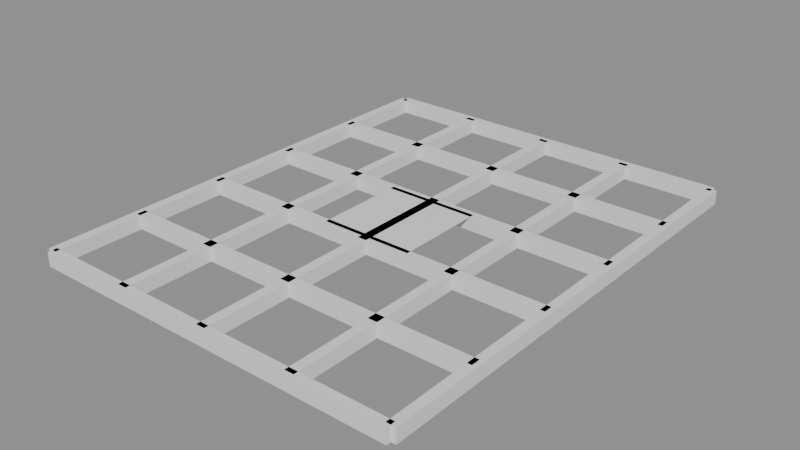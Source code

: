# Source: p0094.blend  (saved by Blender 4.5.90; exported with 4.5.12 LTS)
import bpy
from mathutils import Matrix  # noqa: F401  (used for matrix-valued properties, if any)

bpy.ops.wm.read_factory_settings(use_empty=True)
scene = bpy.context.scene
scene.name = 'Scene'

# ---- collections
col_asset_p0094 = bpy.data.collections.new('Asset_p0094'); scene.collection.children.link(col_asset_p0094)

# ---- meshes
me_plane = bpy.data.meshes.new('Plane')
me_plane.from_pydata([(-0.5, -0.5, 0.0), (0.5, -0.5, 0.0), (-0.5, 0.5, 0.0), (0.5, 0.5, 0.0)], [], [(0, 1, 3, 2)])
_uv = me_plane.uv_layers.new(name='UVMap')
_uv.uv.foreach_set('vector', [0.0, 0.0, 1.0, 0.0, 1.0, 1.0, 0.0, 1.0])
me_plane.update()
me_cube_005 = bpy.data.meshes.new('Cube.005')
me_cube_005.from_pydata([(-2.0, -0.05, -0.075), (-2.0, -0.05, 0.075), (-2.0, 0.05, -0.075), (-2.0, 0.05, 0.075), (2.0, -0.05, -0.075), (2.0, -0.05, 0.075), (2.0, 0.05, -0.075), (2.0, 0.05, 0.075)], [], [(0, 1, 3, 2), (2, 3, 7, 6), (6, 7, 5, 4), (4, 5, 1, 0), (2, 6, 4, 0), (7, 3, 1, 5)])
_uv = me_cube_005.uv_layers.new(name='UVMap')
_uv.uv.foreach_set('vector', [0.375, 0.0, 0.625, 0.0, 0.625, 0.25, 0.375, 0.25, 0.375, 0.25, 0.625, 0.25, 0.625, 0.5, 0.375, 0.5, 0.375, 0.5, 0.625, 0.5, 0.625, 0.75, 0.375, 0.75, 0.375, 0.75, 0.625, 0.75, 0.625, 1.0, 0.375, 1.0, 0.125, 0.5, 0.375, 0.5, 0.375, 0.75, 0.125, 0.75, 0.625, 0.5, 0.875, 0.5, 0.875, 0.75, 0.625, 0.75])
me_cube_005.update()
me_cube_006 = bpy.data.meshes.new('Cube.006')
me_cube_006.from_pydata([(-2.0, -0.05, -0.075), (-2.0, -0.05, 0.075), (-2.0, 0.05, -0.075), (-2.0, 0.05, 0.075), (2.0, -0.05, -0.075), (2.0, -0.05, 0.075), (2.0, 0.05, -0.075), (2.0, 0.05, 0.075)], [], [(0, 1, 3, 2), (2, 3, 7, 6), (6, 7, 5, 4), (4, 5, 1, 0), (2, 6, 4, 0), (7, 3, 1, 5)])
_uv = me_cube_006.uv_layers.new(name='UVMap')
_uv.uv.foreach_set('vector', [0.375, 0.0, 0.625, 0.0, 0.625, 0.25, 0.375, 0.25, 0.375, 0.25, 0.625, 0.25, 0.625, 0.5, 0.375, 0.5, 0.375, 0.5, 0.625, 0.5, 0.625, 0.75, 0.375, 0.75, 0.375, 0.75, 0.625, 0.75, 0.625, 1.0, 0.375, 1.0, 0.125, 0.5, 0.375, 0.5, 0.375, 0.75, 0.125, 0.75, 0.625, 0.5, 0.875, 0.5, 0.875, 0.75, 0.625, 0.75])
me_cube_006.update()
me_cube_007 = bpy.data.meshes.new('Cube.007')
me_cube_007.from_pydata([(-2.0, -0.05, -0.075), (-2.0, -0.05, 0.075), (-2.0, 0.05, -0.075), (-2.0, 0.05, 0.075), (2.0, -0.05, -0.075), (2.0, -0.05, 0.075), (2.0, 0.05, -0.075), (2.0, 0.05, 0.075)], [], [(0, 1, 3, 2), (2, 3, 7, 6), (6, 7, 5, 4), (4, 5, 1, 0), (2, 6, 4, 0), (7, 3, 1, 5)])
_uv = me_cube_007.uv_layers.new(name='UVMap')
_uv.uv.foreach_set('vector', [0.375, 0.0, 0.625, 0.0, 0.625, 0.25, 0.375, 0.25, 0.375, 0.25, 0.625, 0.25, 0.625, 0.5, 0.375, 0.5, 0.375, 0.5, 0.625, 0.5, 0.625, 0.75, 0.375, 0.75, 0.375, 0.75, 0.625, 0.75, 0.625, 1.0, 0.375, 1.0, 0.125, 0.5, 0.375, 0.5, 0.375, 0.75, 0.125, 0.75, 0.625, 0.5, 0.875, 0.5, 0.875, 0.75, 0.625, 0.75])
me_cube_007.update()
me_cube_008 = bpy.data.meshes.new('Cube.008')
me_cube_008.from_pydata([(-2.0, -0.05, -0.075), (-2.0, -0.05, 0.075), (-2.0, 0.05, -0.075), (-2.0, 0.05, 0.075), (2.0, -0.05, -0.075), (2.0, -0.05, 0.075), (2.0, 0.05, -0.075), (2.0, 0.05, 0.075)], [], [(0, 1, 3, 2), (2, 3, 7, 6), (6, 7, 5, 4), (4, 5, 1, 0), (2, 6, 4, 0), (7, 3, 1, 5)])
_uv = me_cube_008.uv_layers.new(name='UVMap')
_uv.uv.foreach_set('vector', [0.375, 0.0, 0.625, 0.0, 0.625, 0.25, 0.375, 0.25, 0.375, 0.25, 0.625, 0.25, 0.625, 0.5, 0.375, 0.5, 0.375, 0.5, 0.625, 0.5, 0.625, 0.75, 0.375, 0.75, 0.375, 0.75, 0.625, 0.75, 0.625, 1.0, 0.375, 1.0, 0.125, 0.5, 0.375, 0.5, 0.375, 0.75, 0.125, 0.75, 0.625, 0.5, 0.875, 0.5, 0.875, 0.75, 0.625, 0.75])
me_cube_008.update()
me_cube_009 = bpy.data.meshes.new('Cube.009')
me_cube_009.from_pydata([(-2.0, -0.05, -0.075), (-2.0, -0.05, 0.075), (-2.0, 0.05, -0.075), (-2.0, 0.05, 0.075), (2.0, -0.05, -0.075), (2.0, -0.05, 0.075), (2.0, 0.05, -0.075), (2.0, 0.05, 0.075)], [], [(0, 1, 3, 2), (2, 3, 7, 6), (6, 7, 5, 4), (4, 5, 1, 0), (2, 6, 4, 0), (7, 3, 1, 5)])
_uv = me_cube_009.uv_layers.new(name='UVMap')
_uv.uv.foreach_set('vector', [0.375, 0.0, 0.625, 0.0, 0.625, 0.25, 0.375, 0.25, 0.375, 0.25, 0.625, 0.25, 0.625, 0.5, 0.375, 0.5, 0.375, 0.5, 0.625, 0.5, 0.625, 0.75, 0.375, 0.75, 0.375, 0.75, 0.625, 0.75, 0.625, 1.0, 0.375, 1.0, 0.125, 0.5, 0.375, 0.5, 0.375, 0.75, 0.125, 0.75, 0.625, 0.5, 0.875, 0.5, 0.875, 0.75, 0.625, 0.75])
me_cube_009.update()
me_cube_010 = bpy.data.meshes.new('Cube.010')
me_cube_010.from_pydata([(-2.0, -0.05, -0.075), (-2.0, -0.05, 0.075), (-2.0, 0.05, -0.075), (-2.0, 0.05, 0.075), (2.0, -0.05, -0.075), (2.0, -0.05, 0.075), (2.0, 0.05, -0.075), (2.0, 0.05, 0.075)], [], [(0, 1, 3, 2), (2, 3, 7, 6), (6, 7, 5, 4), (4, 5, 1, 0), (2, 6, 4, 0), (7, 3, 1, 5)])
_uv = me_cube_010.uv_layers.new(name='UVMap')
_uv.uv.foreach_set('vector', [0.375, 0.0, 0.625, 0.0, 0.625, 0.25, 0.375, 0.25, 0.375, 0.25, 0.625, 0.25, 0.625, 0.5, 0.375, 0.5, 0.375, 0.5, 0.625, 0.5, 0.625, 0.75, 0.375, 0.75, 0.375, 0.75, 0.625, 0.75, 0.625, 1.0, 0.375, 1.0, 0.125, 0.5, 0.375, 0.5, 0.375, 0.75, 0.125, 0.75, 0.625, 0.5, 0.875, 0.5, 0.875, 0.75, 0.625, 0.75])
me_cube_010.update()
me_cube = bpy.data.meshes.new('Cube')
me_cube.from_pydata([(-0.05, -2.5, -0.075), (-0.05, -2.5, 0.075), (-0.05, 2.5, -0.075), (-0.05, 2.5, 0.075), (0.05, -2.5, -0.075), (0.05, -2.5, 0.075), (0.05, 2.5, -0.075), (0.05, 2.5, 0.075)], [], [(0, 1, 3, 2), (2, 3, 7, 6), (6, 7, 5, 4), (4, 5, 1, 0), (2, 6, 4, 0), (7, 3, 1, 5)])
_uv = me_cube.uv_layers.new(name='UVMap')
_uv.uv.foreach_set('vector', [0.375, 0.0, 0.625, 0.0, 0.625, 0.25, 0.375, 0.25, 0.375, 0.25, 0.625, 0.25, 0.625, 0.5, 0.375, 0.5, 0.375, 0.5, 0.625, 0.5, 0.625, 0.75, 0.375, 0.75, 0.375, 0.75, 0.625, 0.75, 0.625, 1.0, 0.375, 1.0, 0.125, 0.5, 0.375, 0.5, 0.375, 0.75, 0.125, 0.75, 0.625, 0.5, 0.875, 0.5, 0.875, 0.75, 0.625, 0.75])
me_cube.update()
me_cube_001 = bpy.data.meshes.new('Cube.001')
me_cube_001.from_pydata([(-0.05, -2.5, -0.075), (-0.05, -2.5, 0.075), (-0.05, 2.5, -0.075), (-0.05, 2.5, 0.075), (0.05, -2.5, -0.075), (0.05, -2.5, 0.075), (0.05, 2.5, -0.075), (0.05, 2.5, 0.075)], [], [(0, 1, 3, 2), (2, 3, 7, 6), (6, 7, 5, 4), (4, 5, 1, 0), (2, 6, 4, 0), (7, 3, 1, 5)])
_uv = me_cube_001.uv_layers.new(name='UVMap')
_uv.uv.foreach_set('vector', [0.375, 0.0, 0.625, 0.0, 0.625, 0.25, 0.375, 0.25, 0.375, 0.25, 0.625, 0.25, 0.625, 0.5, 0.375, 0.5, 0.375, 0.5, 0.625, 0.5, 0.625, 0.75, 0.375, 0.75, 0.375, 0.75, 0.625, 0.75, 0.625, 1.0, 0.375, 1.0, 0.125, 0.5, 0.375, 0.5, 0.375, 0.75, 0.125, 0.75, 0.625, 0.5, 0.875, 0.5, 0.875, 0.75, 0.625, 0.75])
me_cube_001.update()
me_cube_002 = bpy.data.meshes.new('Cube.002')
me_cube_002.from_pydata([(-0.05, -2.5, -0.075), (-0.05, -2.5, 0.075), (-0.05, 2.5, -0.075), (-0.05, 2.5, 0.075), (0.05, -2.5, -0.075), (0.05, -2.5, 0.075), (0.05, 2.5, -0.075), (0.05, 2.5, 0.075)], [], [(0, 1, 3, 2), (2, 3, 7, 6), (6, 7, 5, 4), (4, 5, 1, 0), (2, 6, 4, 0), (7, 3, 1, 5)])
_uv = me_cube_002.uv_layers.new(name='UVMap')
_uv.uv.foreach_set('vector', [0.375, 0.0, 0.625, 0.0, 0.625, 0.25, 0.375, 0.25, 0.375, 0.25, 0.625, 0.25, 0.625, 0.5, 0.375, 0.5, 0.375, 0.5, 0.625, 0.5, 0.625, 0.75, 0.375, 0.75, 0.375, 0.75, 0.625, 0.75, 0.625, 1.0, 0.375, 1.0, 0.125, 0.5, 0.375, 0.5, 0.375, 0.75, 0.125, 0.75, 0.625, 0.5, 0.875, 0.5, 0.875, 0.75, 0.625, 0.75])
me_cube_002.update()
me_cube_003 = bpy.data.meshes.new('Cube.003')
me_cube_003.from_pydata([(-0.05, -2.5, -0.075), (-0.05, -2.5, 0.075), (-0.05, 2.5, -0.075), (-0.05, 2.5, 0.075), (0.05, -2.5, -0.075), (0.05, -2.5, 0.075), (0.05, 2.5, -0.075), (0.05, 2.5, 0.075)], [], [(0, 1, 3, 2), (2, 3, 7, 6), (6, 7, 5, 4), (4, 5, 1, 0), (2, 6, 4, 0), (7, 3, 1, 5)])
_uv = me_cube_003.uv_layers.new(name='UVMap')
_uv.uv.foreach_set('vector', [0.375, 0.0, 0.625, 0.0, 0.625, 0.25, 0.375, 0.25, 0.375, 0.25, 0.625, 0.25, 0.625, 0.5, 0.375, 0.5, 0.375, 0.5, 0.625, 0.5, 0.625, 0.75, 0.375, 0.75, 0.375, 0.75, 0.625, 0.75, 0.625, 1.0, 0.375, 1.0, 0.125, 0.5, 0.375, 0.5, 0.375, 0.75, 0.125, 0.75, 0.625, 0.5, 0.875, 0.5, 0.875, 0.75, 0.625, 0.75])
me_cube_003.update()
me_cube_004 = bpy.data.meshes.new('Cube.004')
me_cube_004.from_pydata([(-0.05, -2.5, -0.075), (-0.05, -2.5, 0.075), (-0.05, 2.5, -0.075), (-0.05, 2.5, 0.075), (0.05, -2.5, -0.075), (0.05, -2.5, 0.075), (0.05, 2.5, -0.075), (0.05, 2.5, 0.075)], [], [(0, 1, 3, 2), (2, 3, 7, 6), (6, 7, 5, 4), (4, 5, 1, 0), (2, 6, 4, 0), (7, 3, 1, 5)])
_uv = me_cube_004.uv_layers.new(name='UVMap')
_uv.uv.foreach_set('vector', [0.375, 0.0, 0.625, 0.0, 0.625, 0.25, 0.375, 0.25, 0.375, 0.25, 0.625, 0.25, 0.625, 0.5, 0.375, 0.5, 0.375, 0.5, 0.625, 0.5, 0.625, 0.75, 0.375, 0.75, 0.375, 0.75, 0.625, 0.75, 0.625, 1.0, 0.375, 1.0, 0.125, 0.5, 0.375, 0.5, 0.375, 0.75, 0.125, 0.75, 0.625, 0.5, 0.875, 0.5, 0.875, 0.75, 0.625, 0.75])
me_cube_004.update()

# ---- objects
ob_basetecho = bpy.data.objects.new('BaseTecho', me_plane)
ob_viga_x_0 = bpy.data.objects.new('Viga_X_0', me_cube_005)
ob_viga_x_1 = bpy.data.objects.new('Viga_X_1', me_cube_006)
ob_viga_x_2 = bpy.data.objects.new('Viga_X_2', me_cube_007)
ob_viga_x_3 = bpy.data.objects.new('Viga_X_3', me_cube_008)
ob_viga_x_4 = bpy.data.objects.new('Viga_X_4', me_cube_009)
ob_viga_x_5 = bpy.data.objects.new('Viga_X_5', me_cube_010)
ob_viga_y_0 = bpy.data.objects.new('Viga_Y_0', me_cube)
ob_viga_y_1 = bpy.data.objects.new('Viga_Y_1', me_cube_001)
ob_viga_y_2 = bpy.data.objects.new('Viga_Y_2', me_cube_002)
ob_viga_y_3 = bpy.data.objects.new('Viga_Y_3', me_cube_003)
ob_viga_y_4 = bpy.data.objects.new('Viga_Y_4', me_cube_004)

# ---- transforms, parenting, visibility, modifiers, constraints
ob_basetecho.location = (0.0, 0.0, 2.8)
ob_viga_x_0.location = (0.0, -2.5, 2.725)
ob_viga_x_1.location = (0.0, -1.5, 2.725)
ob_viga_x_2.location = (0.0, -0.5, 2.725)
ob_viga_x_3.location = (0.0, 0.5, 2.725)
ob_viga_x_4.location = (0.0, 1.5, 2.725)
ob_viga_x_5.location = (0.0, 2.5, 2.725)
ob_viga_y_0.location = (-2.0, 0.0, 2.725)
ob_viga_y_1.location = (-1.0, 0.0, 2.725)
ob_viga_y_2.location = (0.0, 0.0, 2.725)
ob_viga_y_3.location = (1.0, 0.0, 2.725)
ob_viga_y_4.location = (2.0, 0.0, 2.725)

# ---- collection membership
col_asset_p0094.objects.link(ob_basetecho)
col_asset_p0094.objects.link(ob_viga_x_0)
col_asset_p0094.objects.link(ob_viga_x_1)
col_asset_p0094.objects.link(ob_viga_x_2)
col_asset_p0094.objects.link(ob_viga_x_3)
col_asset_p0094.objects.link(ob_viga_x_4)
col_asset_p0094.objects.link(ob_viga_x_5)
col_asset_p0094.objects.link(ob_viga_y_0)
col_asset_p0094.objects.link(ob_viga_y_1)
col_asset_p0094.objects.link(ob_viga_y_2)
col_asset_p0094.objects.link(ob_viga_y_3)
col_asset_p0094.objects.link(ob_viga_y_4)

# ---- scene / render settings (as saved in the file)
scene.frame_start = 1; scene.frame_end = 250; scene.frame_set(1)
scene.render.engine = 'BLENDER_EEVEE_NEXT'
bpy.context.view_layer.update()

# ---- added for rendering (the .blend has no active camera and no usable light): camera, sun + grey world if the file has none
cam_auto = bpy.data.cameras.new('AutoCamera')
cam_auto.lens = 50.0
cam_auto.sensor_width = 36.0
cam_auto.clip_end = 1000.0
ob_auto_camera = bpy.data.objects.new('AutoCamera', cam_auto)
scene.collection.objects.link(ob_auto_camera)
ob_auto_camera.location = (6.05598, -7.26718, 7.56979)
ob_auto_camera.rotation_euler = (1.09748, -7.21219e-08, 0.694738)
scene.camera = ob_auto_camera
light_auto_sun = bpy.data.lights.new('AutoSun', 'SUN')
light_auto_sun.energy = 3.0
light_auto_sun.angle = 0.0523599
ob_auto_sun = bpy.data.objects.new('AutoSun', light_auto_sun)
scene.collection.objects.link(ob_auto_sun)
ob_auto_sun.rotation_euler = (0.872665, 0.174533, 0.523599)
if scene.world is None:
    world_auto = bpy.data.worlds.new('AutoWorld')
    world_auto.color = (0.3, 0.3, 0.3)
    scene.world = world_auto
bpy.context.view_layer.update()
